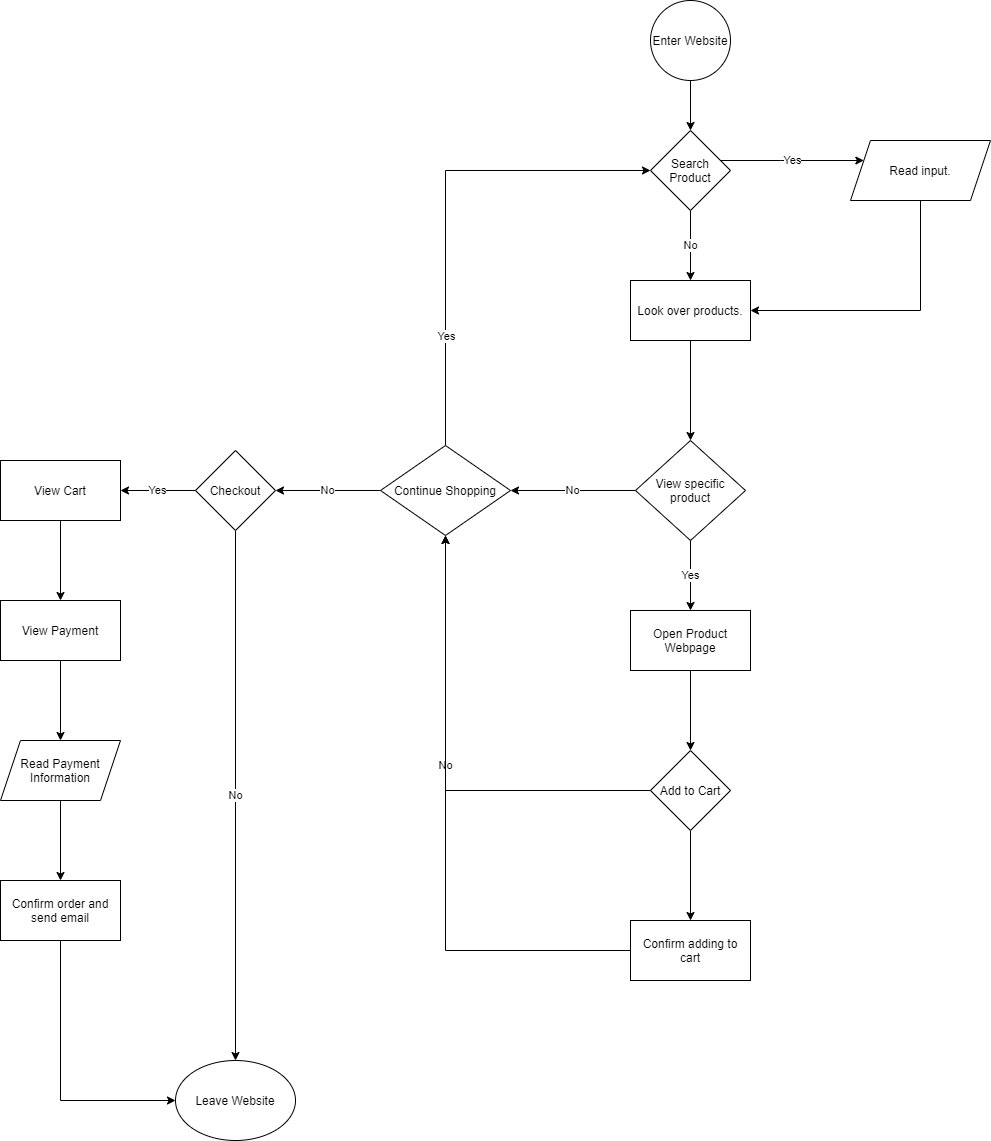

The diagram above was exported from draw.io. Its source (the exported page's mxGraphModel, read from the mxfile embedded in the PNG):
<mxGraphModel dx="1202" dy="463" grid="1" gridSize="10" guides="1" tooltips="1" connect="1" arrows="1" fold="1" page="1" pageScale="1" pageWidth="850" pageHeight="1100" math="0" shadow="0">
  <root>
    <mxCell id="0" />
    <mxCell id="1" parent="0" />
    <mxCell id="14" value="" style="edgeStyle=orthogonalEdgeStyle;rounded=0;orthogonalLoop=1;jettySize=auto;html=1;" edge="1" parent="1" source="12" target="13">
      <mxGeometry relative="1" as="geometry" />
    </mxCell>
    <mxCell id="12" value="Enter Website" style="ellipse;whiteSpace=wrap;html=1;aspect=fixed;" vertex="1" parent="1">
      <mxGeometry x="140" y="40" width="80" height="80" as="geometry" />
    </mxCell>
    <mxCell id="16" value="Yes" style="edgeStyle=orthogonalEdgeStyle;rounded=0;orthogonalLoop=1;jettySize=auto;html=1;" edge="1" parent="1" source="13" target="15">
      <mxGeometry relative="1" as="geometry">
        <Array as="points">
          <mxPoint x="270" y="200" />
          <mxPoint x="270" y="200" />
        </Array>
      </mxGeometry>
    </mxCell>
    <mxCell id="18" value="No" style="edgeStyle=orthogonalEdgeStyle;rounded=0;orthogonalLoop=1;jettySize=auto;html=1;" edge="1" parent="1" source="13" target="17">
      <mxGeometry relative="1" as="geometry" />
    </mxCell>
    <mxCell id="13" value="Search Product" style="rhombus;whiteSpace=wrap;html=1;" vertex="1" parent="1">
      <mxGeometry x="140" y="170" width="80" height="80" as="geometry" />
    </mxCell>
    <mxCell id="25" style="edgeStyle=orthogonalEdgeStyle;rounded=0;orthogonalLoop=1;jettySize=auto;html=1;entryX=1;entryY=0.5;entryDx=0;entryDy=0;" edge="1" parent="1" source="15" target="17">
      <mxGeometry relative="1" as="geometry">
        <Array as="points">
          <mxPoint x="410" y="350" />
        </Array>
      </mxGeometry>
    </mxCell>
    <mxCell id="15" value="Read input." style="shape=parallelogram;perimeter=parallelogramPerimeter;whiteSpace=wrap;html=1;fixedSize=1;" vertex="1" parent="1">
      <mxGeometry x="340" y="180" width="140" height="60" as="geometry" />
    </mxCell>
    <mxCell id="27" value="" style="edgeStyle=orthogonalEdgeStyle;rounded=0;orthogonalLoop=1;jettySize=auto;html=1;" edge="1" parent="1" source="17" target="26">
      <mxGeometry relative="1" as="geometry" />
    </mxCell>
    <mxCell id="17" value="Look over products." style="whiteSpace=wrap;html=1;" vertex="1" parent="1">
      <mxGeometry x="120" y="320" width="120" height="60" as="geometry" />
    </mxCell>
    <mxCell id="32" value="Yes" style="edgeStyle=orthogonalEdgeStyle;rounded=0;orthogonalLoop=1;jettySize=auto;html=1;" edge="1" parent="1" source="26" target="31">
      <mxGeometry relative="1" as="geometry" />
    </mxCell>
    <mxCell id="52" value="No" style="edgeStyle=orthogonalEdgeStyle;rounded=0;orthogonalLoop=1;jettySize=auto;html=1;entryX=1;entryY=0.5;entryDx=0;entryDy=0;" edge="1" parent="1" source="26" target="49">
      <mxGeometry relative="1" as="geometry" />
    </mxCell>
    <mxCell id="26" value="View specific product" style="rhombus;whiteSpace=wrap;html=1;" vertex="1" parent="1">
      <mxGeometry x="125" y="480" width="110" height="100" as="geometry" />
    </mxCell>
    <mxCell id="34" value="" style="edgeStyle=orthogonalEdgeStyle;rounded=0;orthogonalLoop=1;jettySize=auto;html=1;" edge="1" parent="1" source="31" target="33">
      <mxGeometry relative="1" as="geometry" />
    </mxCell>
    <mxCell id="31" value="Open Product Webpage" style="whiteSpace=wrap;html=1;" vertex="1" parent="1">
      <mxGeometry x="120" y="650" width="120" height="60" as="geometry" />
    </mxCell>
    <mxCell id="41" value="" style="edgeStyle=orthogonalEdgeStyle;rounded=0;orthogonalLoop=1;jettySize=auto;html=1;" edge="1" parent="1" source="33" target="40">
      <mxGeometry relative="1" as="geometry" />
    </mxCell>
    <mxCell id="46" value="No" style="edgeStyle=orthogonalEdgeStyle;rounded=0;orthogonalLoop=1;jettySize=auto;html=1;entryX=0.5;entryY=1;entryDx=0;entryDy=0;" edge="1" parent="1" source="33" target="49">
      <mxGeometry relative="1" as="geometry">
        <mxPoint x="90" y="830" as="targetPoint" />
      </mxGeometry>
    </mxCell>
    <mxCell id="33" value="Add to Cart" style="rhombus;whiteSpace=wrap;html=1;" vertex="1" parent="1">
      <mxGeometry x="140" y="790" width="80" height="80" as="geometry" />
    </mxCell>
    <mxCell id="55" style="edgeStyle=orthogonalEdgeStyle;rounded=0;orthogonalLoop=1;jettySize=auto;html=1;" edge="1" parent="1" source="40" target="49">
      <mxGeometry relative="1" as="geometry" />
    </mxCell>
    <mxCell id="40" value="Confirm adding to cart" style="whiteSpace=wrap;html=1;" vertex="1" parent="1">
      <mxGeometry x="120" y="960" width="120" height="60" as="geometry" />
    </mxCell>
    <mxCell id="53" style="edgeStyle=orthogonalEdgeStyle;rounded=0;orthogonalLoop=1;jettySize=auto;html=1;entryX=0;entryY=0.5;entryDx=0;entryDy=0;" edge="1" parent="1" source="49" target="13">
      <mxGeometry relative="1" as="geometry">
        <Array as="points">
          <mxPoint x="-65" y="210" />
        </Array>
      </mxGeometry>
    </mxCell>
    <mxCell id="54" value="Yes" style="edgeLabel;html=1;align=center;verticalAlign=middle;resizable=0;points=[];" vertex="1" connectable="0" parent="53">
      <mxGeometry x="-0.54" relative="1" as="geometry">
        <mxPoint as="offset" />
      </mxGeometry>
    </mxCell>
    <mxCell id="58" value="No" style="edgeStyle=orthogonalEdgeStyle;rounded=0;orthogonalLoop=1;jettySize=auto;html=1;" edge="1" parent="1" source="49" target="57">
      <mxGeometry relative="1" as="geometry" />
    </mxCell>
    <mxCell id="49" value="Continue Shopping" style="rhombus;whiteSpace=wrap;html=1;" vertex="1" parent="1">
      <mxGeometry x="-130" y="485" width="130" height="90" as="geometry" />
    </mxCell>
    <mxCell id="60" value="No" style="edgeStyle=orthogonalEdgeStyle;rounded=0;orthogonalLoop=1;jettySize=auto;html=1;" edge="1" parent="1" source="57" target="59">
      <mxGeometry relative="1" as="geometry" />
    </mxCell>
    <mxCell id="63" value="Yes" style="edgeStyle=orthogonalEdgeStyle;rounded=0;orthogonalLoop=1;jettySize=auto;html=1;" edge="1" parent="1" source="57" target="62">
      <mxGeometry relative="1" as="geometry" />
    </mxCell>
    <mxCell id="57" value="Checkout" style="rhombus;whiteSpace=wrap;html=1;" vertex="1" parent="1">
      <mxGeometry x="-315" y="490" width="80" height="80" as="geometry" />
    </mxCell>
    <mxCell id="59" value="Leave Website" style="ellipse;whiteSpace=wrap;html=1;" vertex="1" parent="1">
      <mxGeometry x="-335" y="1100" width="120" height="80" as="geometry" />
    </mxCell>
    <mxCell id="65" value="" style="edgeStyle=orthogonalEdgeStyle;rounded=0;orthogonalLoop=1;jettySize=auto;html=1;" edge="1" parent="1" source="62" target="64">
      <mxGeometry relative="1" as="geometry" />
    </mxCell>
    <mxCell id="62" value="View Cart" style="whiteSpace=wrap;html=1;" vertex="1" parent="1">
      <mxGeometry x="-510" y="500" width="120" height="60" as="geometry" />
    </mxCell>
    <mxCell id="67" value="" style="edgeStyle=orthogonalEdgeStyle;rounded=0;orthogonalLoop=1;jettySize=auto;html=1;" edge="1" parent="1" source="64" target="66">
      <mxGeometry relative="1" as="geometry" />
    </mxCell>
    <mxCell id="64" value="View Payment" style="whiteSpace=wrap;html=1;" vertex="1" parent="1">
      <mxGeometry x="-510" y="640" width="120" height="60" as="geometry" />
    </mxCell>
    <mxCell id="69" value="" style="edgeStyle=orthogonalEdgeStyle;rounded=0;orthogonalLoop=1;jettySize=auto;html=1;" edge="1" parent="1" source="66" target="68">
      <mxGeometry relative="1" as="geometry" />
    </mxCell>
    <mxCell id="66" value="Read Payment Information" style="shape=parallelogram;perimeter=parallelogramPerimeter;whiteSpace=wrap;html=1;fixedSize=1;" vertex="1" parent="1">
      <mxGeometry x="-510" y="780" width="120" height="60" as="geometry" />
    </mxCell>
    <mxCell id="70" style="edgeStyle=orthogonalEdgeStyle;rounded=0;orthogonalLoop=1;jettySize=auto;html=1;entryX=0;entryY=0.5;entryDx=0;entryDy=0;" edge="1" parent="1" source="68" target="59">
      <mxGeometry relative="1" as="geometry">
        <Array as="points">
          <mxPoint x="-450" y="1140" />
        </Array>
      </mxGeometry>
    </mxCell>
    <mxCell id="68" value="Confirm order and send email" style="whiteSpace=wrap;html=1;" vertex="1" parent="1">
      <mxGeometry x="-510" y="920" width="120" height="60" as="geometry" />
    </mxCell>
  </root>
</mxGraphModel>